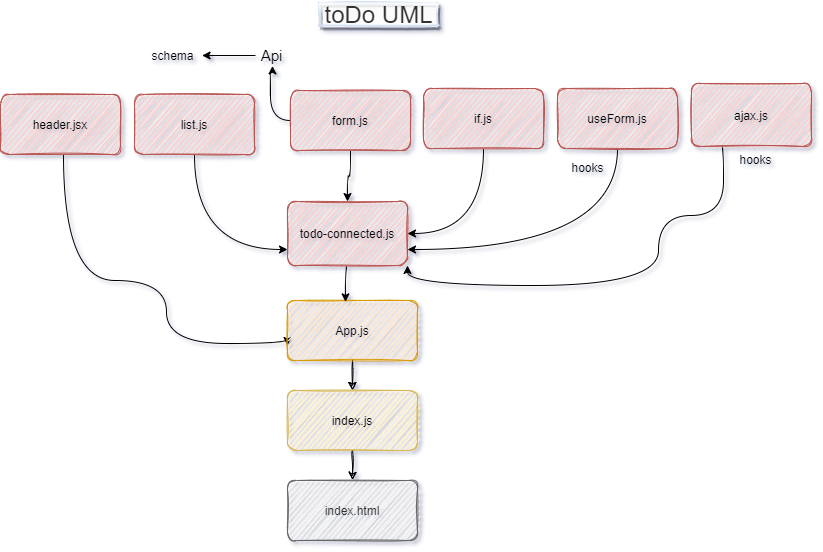

The diagram above was exported from draw.io. Its source (the exported page's mxGraphModel, read from the mxfile embedded in the PNG):
<mxGraphModel dx="1250" dy="581" grid="0" gridSize="10" guides="1" tooltips="1" connect="1" arrows="1" fold="1" page="1" pageScale="1" pageWidth="827" pageHeight="1169" math="0" shadow="1">
  <root>
    <mxCell id="0" />
    <mxCell id="1" parent="0" />
    <mxCell id="2I-l5TKikd3HnTWQH8Fd-38" style="edgeStyle=orthogonalEdgeStyle;curved=1;rounded=0;orthogonalLoop=1;jettySize=auto;html=1;entryX=0;entryY=0.75;entryDx=0;entryDy=0;" edge="1" parent="1" source="6DVgpbjEEhV9NSC0daGQ-1" target="6DVgpbjEEhV9NSC0daGQ-11">
      <mxGeometry relative="1" as="geometry">
        <Array as="points">
          <mxPoint x="73" y="312" />
          <mxPoint x="176" y="312" />
          <mxPoint x="176" y="375" />
        </Array>
      </mxGeometry>
    </mxCell>
    <mxCell id="6DVgpbjEEhV9NSC0daGQ-1" value="header.jsx" style="whiteSpace=wrap;html=1;fillColor=#f8cecc;strokeColor=#b85450;sketch=1;rounded=1;" parent="1" vertex="1">
      <mxGeometry x="10" y="126" width="120" height="60" as="geometry" />
    </mxCell>
    <mxCell id="2I-l5TKikd3HnTWQH8Fd-49" style="edgeStyle=orthogonalEdgeStyle;curved=1;rounded=0;orthogonalLoop=1;jettySize=auto;html=1;exitX=0.5;exitY=1;exitDx=0;exitDy=0;entryX=0.5;entryY=0;entryDx=0;entryDy=0;" edge="1" parent="1" source="6DVgpbjEEhV9NSC0daGQ-3" target="2I-l5TKikd3HnTWQH8Fd-2">
      <mxGeometry relative="1" as="geometry" />
    </mxCell>
    <mxCell id="2I-l5TKikd3HnTWQH8Fd-55" style="edgeStyle=orthogonalEdgeStyle;curved=1;rounded=0;orthogonalLoop=1;jettySize=auto;html=1;" edge="1" parent="1" source="6DVgpbjEEhV9NSC0daGQ-3">
      <mxGeometry relative="1" as="geometry">
        <mxPoint x="282.0000305175781" y="97.39999389648438" as="targetPoint" />
      </mxGeometry>
    </mxCell>
    <mxCell id="6DVgpbjEEhV9NSC0daGQ-3" value="form.js" style="whiteSpace=wrap;html=1;fillColor=#f8cecc;strokeColor=#b85450;sketch=1;rounded=1;" parent="1" vertex="1">
      <mxGeometry x="300" y="122" width="120" height="60" as="geometry" />
    </mxCell>
    <mxCell id="6DVgpbjEEhV9NSC0daGQ-20" style="edgeStyle=orthogonalEdgeStyle;orthogonalLoop=1;jettySize=auto;html=1;exitX=0.5;exitY=1;exitDx=0;exitDy=0;entryX=0.5;entryY=0;entryDx=0;entryDy=0;curved=1;sketch=1;" parent="1" source="6DVgpbjEEhV9NSC0daGQ-11" target="6DVgpbjEEhV9NSC0daGQ-16" edge="1">
      <mxGeometry relative="1" as="geometry" />
    </mxCell>
    <mxCell id="6DVgpbjEEhV9NSC0daGQ-11" value="App.js" style="whiteSpace=wrap;html=1;fillColor=#ffe6cc;strokeColor=#d79b00;sketch=1;rounded=1;" parent="1" vertex="1">
      <mxGeometry x="297" y="332" width="130" height="60" as="geometry" />
    </mxCell>
    <mxCell id="6DVgpbjEEhV9NSC0daGQ-21" style="edgeStyle=orthogonalEdgeStyle;orthogonalLoop=1;jettySize=auto;html=1;exitX=0.5;exitY=1;exitDx=0;exitDy=0;entryX=0.5;entryY=0;entryDx=0;entryDy=0;curved=1;sketch=1;" parent="1" source="6DVgpbjEEhV9NSC0daGQ-16" target="6DVgpbjEEhV9NSC0daGQ-18" edge="1">
      <mxGeometry relative="1" as="geometry" />
    </mxCell>
    <mxCell id="6DVgpbjEEhV9NSC0daGQ-16" value="index.js" style="whiteSpace=wrap;html=1;fillColor=#fff2cc;strokeColor=#d6b656;sketch=1;rounded=1;" parent="1" vertex="1">
      <mxGeometry x="297" y="422" width="130" height="60" as="geometry" />
    </mxCell>
    <mxCell id="6DVgpbjEEhV9NSC0daGQ-18" value="index.html" style="whiteSpace=wrap;html=1;fillColor=#f5f5f5;strokeColor=#666666;fontColor=#333333;sketch=1;rounded=1;" parent="1" vertex="1">
      <mxGeometry x="297" y="512" width="130" height="60" as="geometry" />
    </mxCell>
    <mxCell id="6DVgpbjEEhV9NSC0daGQ-24" value="&lt;font style=&quot;font-size: 24px&quot;&gt;toDo UML&lt;/font&gt;" style="text;html=1;align=center;verticalAlign=middle;resizable=0;points=[];autosize=1;strokeWidth=2;fillColor=#f5f5f5;fontColor=#333333;gradientColor=#ffffff;strokeColor=#D4E1F5;rounded=1;glass=1;shadow=1;sketch=1;arcSize=0;" parent="1" vertex="1">
      <mxGeometry x="329" y="35" width="118" height="22" as="geometry" />
    </mxCell>
    <mxCell id="2I-l5TKikd3HnTWQH8Fd-34" style="edgeStyle=orthogonalEdgeStyle;curved=1;rounded=0;orthogonalLoop=1;jettySize=auto;html=1;exitX=0.5;exitY=1;exitDx=0;exitDy=0;entryX=0.446;entryY=0.023;entryDx=0;entryDy=0;entryPerimeter=0;" edge="1" parent="1" source="2I-l5TKikd3HnTWQH8Fd-2" target="6DVgpbjEEhV9NSC0daGQ-11">
      <mxGeometry relative="1" as="geometry" />
    </mxCell>
    <mxCell id="2I-l5TKikd3HnTWQH8Fd-2" value="todo-connected.js" style="whiteSpace=wrap;html=1;fillColor=#f8cecc;strokeColor=#b85450;sketch=1;rounded=1;" vertex="1" parent="1">
      <mxGeometry x="297" y="233" width="120" height="64" as="geometry" />
    </mxCell>
    <mxCell id="2I-l5TKikd3HnTWQH8Fd-39" style="edgeStyle=orthogonalEdgeStyle;curved=1;rounded=0;orthogonalLoop=1;jettySize=auto;html=1;exitX=0.5;exitY=1;exitDx=0;exitDy=0;entryX=0;entryY=0.75;entryDx=0;entryDy=0;" edge="1" parent="1" source="2I-l5TKikd3HnTWQH8Fd-35" target="2I-l5TKikd3HnTWQH8Fd-2">
      <mxGeometry relative="1" as="geometry" />
    </mxCell>
    <mxCell id="2I-l5TKikd3HnTWQH8Fd-35" value="list.js" style="whiteSpace=wrap;html=1;fillColor=#f8cecc;strokeColor=#b85450;sketch=1;rounded=1;" vertex="1" parent="1">
      <mxGeometry x="144" y="126" width="120" height="60" as="geometry" />
    </mxCell>
    <mxCell id="2I-l5TKikd3HnTWQH8Fd-47" style="edgeStyle=orthogonalEdgeStyle;curved=1;rounded=0;orthogonalLoop=1;jettySize=auto;html=1;exitX=0.5;exitY=1;exitDx=0;exitDy=0;entryX=1;entryY=0.5;entryDx=0;entryDy=0;" edge="1" parent="1" source="2I-l5TKikd3HnTWQH8Fd-37" target="2I-l5TKikd3HnTWQH8Fd-2">
      <mxGeometry relative="1" as="geometry" />
    </mxCell>
    <mxCell id="2I-l5TKikd3HnTWQH8Fd-37" value="if.js" style="whiteSpace=wrap;html=1;fillColor=#f8cecc;strokeColor=#b85450;sketch=1;rounded=1;" vertex="1" parent="1">
      <mxGeometry x="433" y="120" width="120" height="60" as="geometry" />
    </mxCell>
    <mxCell id="2I-l5TKikd3HnTWQH8Fd-48" style="edgeStyle=orthogonalEdgeStyle;curved=1;rounded=0;orthogonalLoop=1;jettySize=auto;html=1;exitX=0.5;exitY=1;exitDx=0;exitDy=0;entryX=1;entryY=0.75;entryDx=0;entryDy=0;" edge="1" parent="1" source="2I-l5TKikd3HnTWQH8Fd-45" target="2I-l5TKikd3HnTWQH8Fd-2">
      <mxGeometry relative="1" as="geometry" />
    </mxCell>
    <mxCell id="2I-l5TKikd3HnTWQH8Fd-45" value="useForm.js" style="whiteSpace=wrap;html=1;fillColor=#f8cecc;strokeColor=#b85450;sketch=1;rounded=1;" vertex="1" parent="1">
      <mxGeometry x="567" y="120" width="120" height="60" as="geometry" />
    </mxCell>
    <mxCell id="2I-l5TKikd3HnTWQH8Fd-50" value="hooks" style="text;html=1;align=center;verticalAlign=middle;resizable=0;points=[];autosize=1;strokeColor=none;" vertex="1" parent="1">
      <mxGeometry x="576" y="190" width="42" height="18" as="geometry" />
    </mxCell>
    <mxCell id="2I-l5TKikd3HnTWQH8Fd-52" style="edgeStyle=orthogonalEdgeStyle;curved=1;rounded=0;orthogonalLoop=1;jettySize=auto;html=1;entryX=1;entryY=1;entryDx=0;entryDy=0;exitX=0.25;exitY=1;exitDx=0;exitDy=0;" edge="1" parent="1" source="2I-l5TKikd3HnTWQH8Fd-51" target="2I-l5TKikd3HnTWQH8Fd-2">
      <mxGeometry relative="1" as="geometry">
        <mxPoint x="733" y="189" as="sourcePoint" />
        <Array as="points">
          <mxPoint x="733" y="178" />
          <mxPoint x="733" y="247" />
          <mxPoint x="668" y="247" />
          <mxPoint x="668" y="317" />
          <mxPoint x="417" y="317" />
        </Array>
      </mxGeometry>
    </mxCell>
    <mxCell id="2I-l5TKikd3HnTWQH8Fd-51" value="ajax.js" style="whiteSpace=wrap;html=1;fillColor=#f8cecc;strokeColor=#b85450;sketch=1;rounded=1;" vertex="1" parent="1">
      <mxGeometry x="701" y="115" width="120" height="63" as="geometry" />
    </mxCell>
    <mxCell id="2I-l5TKikd3HnTWQH8Fd-53" value="hooks" style="text;html=1;align=center;verticalAlign=middle;resizable=0;points=[];autosize=1;strokeColor=none;" vertex="1" parent="1">
      <mxGeometry x="744" y="182" width="42" height="18" as="geometry" />
    </mxCell>
    <mxCell id="2I-l5TKikd3HnTWQH8Fd-57" style="edgeStyle=orthogonalEdgeStyle;curved=1;rounded=0;orthogonalLoop=1;jettySize=auto;html=1;" edge="1" parent="1" source="2I-l5TKikd3HnTWQH8Fd-56">
      <mxGeometry relative="1" as="geometry">
        <mxPoint x="211.60003662109375" y="87" as="targetPoint" />
      </mxGeometry>
    </mxCell>
    <mxCell id="2I-l5TKikd3HnTWQH8Fd-56" value="&lt;font style=&quot;font-size: 15px&quot;&gt;Api&lt;/font&gt;" style="text;html=1;align=center;verticalAlign=middle;resizable=0;points=[];autosize=1;strokeColor=none;" vertex="1" parent="1">
      <mxGeometry x="265" y="78" width="32" height="18" as="geometry" />
    </mxCell>
    <mxCell id="2I-l5TKikd3HnTWQH8Fd-58" value="schema" style="text;html=1;align=center;verticalAlign=middle;resizable=0;points=[];autosize=1;strokeColor=none;" vertex="1" parent="1">
      <mxGeometry x="156" y="78" width="52" height="18" as="geometry" />
    </mxCell>
  </root>
</mxGraphModel>